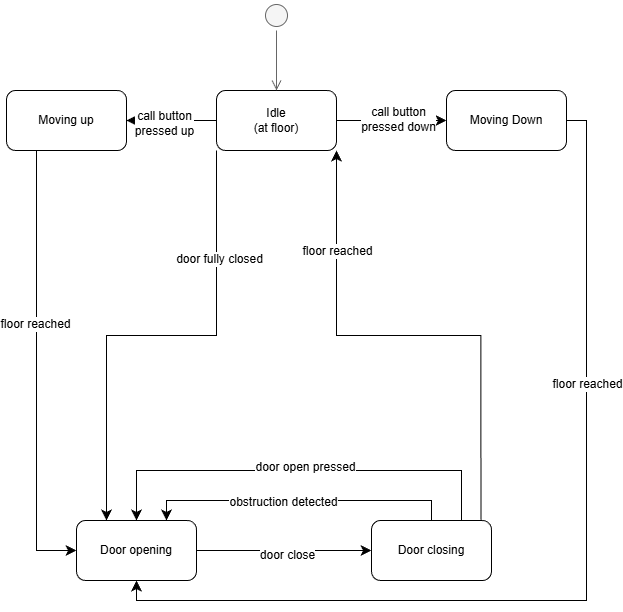

The diagram above was exported from draw.io. Its source (the exported page's mxGraphModel, read from the mxfile embedded in the PNG):
<mxGraphModel dx="1664" dy="1179" grid="1" gridSize="10" guides="1" tooltips="1" connect="1" arrows="1" fold="1" page="1" pageScale="1" pageWidth="827" pageHeight="1169" math="0" shadow="0">
  <root>
    <mxCell id="0" />
    <mxCell id="1" parent="0" />
    <mxCell id="Jw4yUNd0hmqyhNp8rMsx-9" style="edgeStyle=orthogonalEdgeStyle;rounded=0;orthogonalLoop=1;jettySize=auto;html=1;exitX=0;exitY=0.5;exitDx=0;exitDy=0;entryX=1;entryY=0.5;entryDx=0;entryDy=0;fontSize=12;startSize=8;endSize=8;" parent="1" source="Jw4yUNd0hmqyhNp8rMsx-1" target="Jw4yUNd0hmqyhNp8rMsx-3" edge="1">
      <mxGeometry relative="1" as="geometry" />
    </mxCell>
    <mxCell id="Jw4yUNd0hmqyhNp8rMsx-14" value="call button &lt;br&gt;pressed up" style="edgeLabel;html=1;align=center;verticalAlign=middle;resizable=0;points=[];fontSize=12;" parent="Jw4yUNd0hmqyhNp8rMsx-9" vertex="1" connectable="0">
      <mxGeometry x="0.16" y="2" relative="1" as="geometry">
        <mxPoint as="offset" />
      </mxGeometry>
    </mxCell>
    <mxCell id="Jw4yUNd0hmqyhNp8rMsx-11" style="edgeStyle=orthogonalEdgeStyle;rounded=0;orthogonalLoop=1;jettySize=auto;html=1;exitX=1;exitY=0.5;exitDx=0;exitDy=0;entryX=0;entryY=0.5;entryDx=0;entryDy=0;fontSize=12;startSize=8;endSize=8;" parent="1" source="Jw4yUNd0hmqyhNp8rMsx-1" target="Jw4yUNd0hmqyhNp8rMsx-5" edge="1">
      <mxGeometry relative="1" as="geometry" />
    </mxCell>
    <mxCell id="Jw4yUNd0hmqyhNp8rMsx-15" value="call button &lt;br&gt;pressed down" style="edgeLabel;html=1;align=center;verticalAlign=middle;resizable=0;points=[];fontSize=12;" parent="Jw4yUNd0hmqyhNp8rMsx-11" vertex="1" connectable="0">
      <mxGeometry x="0.1256" y="2" relative="1" as="geometry">
        <mxPoint as="offset" />
      </mxGeometry>
    </mxCell>
    <mxCell id="Jw4yUNd0hmqyhNp8rMsx-1" value="Idle&lt;br&gt;(at floor)" style="rounded=1;whiteSpace=wrap;html=1;" parent="1" vertex="1">
      <mxGeometry x="220" y="200" width="120" height="60" as="geometry" />
    </mxCell>
    <mxCell id="Jw4yUNd0hmqyhNp8rMsx-25" style="edgeStyle=none;curved=1;rounded=0;orthogonalLoop=1;jettySize=auto;html=1;entryX=0;entryY=0.5;entryDx=0;entryDy=0;fontSize=12;startSize=8;endSize=8;" parent="1" source="Jw4yUNd0hmqyhNp8rMsx-2" target="Jw4yUNd0hmqyhNp8rMsx-4" edge="1">
      <mxGeometry relative="1" as="geometry" />
    </mxCell>
    <mxCell id="Jw4yUNd0hmqyhNp8rMsx-26" value="door close" style="edgeLabel;html=1;align=center;verticalAlign=middle;resizable=0;points=[];fontSize=12;" parent="Jw4yUNd0hmqyhNp8rMsx-25" vertex="1" connectable="0">
      <mxGeometry x="0.0324" y="-4" relative="1" as="geometry">
        <mxPoint as="offset" />
      </mxGeometry>
    </mxCell>
    <mxCell id="Jw4yUNd0hmqyhNp8rMsx-2" value="Door opening" style="rounded=1;whiteSpace=wrap;html=1;" parent="1" vertex="1">
      <mxGeometry x="80" y="630" width="120" height="60" as="geometry" />
    </mxCell>
    <mxCell id="Jw4yUNd0hmqyhNp8rMsx-18" style="edgeStyle=orthogonalEdgeStyle;rounded=0;orthogonalLoop=1;jettySize=auto;html=1;entryX=0;entryY=0.5;entryDx=0;entryDy=0;fontSize=12;startSize=8;endSize=8;exitX=0.25;exitY=1;exitDx=0;exitDy=0;" parent="1" source="Jw4yUNd0hmqyhNp8rMsx-3" target="Jw4yUNd0hmqyhNp8rMsx-2" edge="1">
      <mxGeometry relative="1" as="geometry" />
    </mxCell>
    <mxCell id="Jw4yUNd0hmqyhNp8rMsx-19" value="floor reached" style="edgeLabel;html=1;align=center;verticalAlign=middle;resizable=0;points=[];fontSize=12;" parent="Jw4yUNd0hmqyhNp8rMsx-18" vertex="1" connectable="0">
      <mxGeometry x="-0.2111" y="-2" relative="1" as="geometry">
        <mxPoint as="offset" />
      </mxGeometry>
    </mxCell>
    <mxCell id="Jw4yUNd0hmqyhNp8rMsx-3" value="Moving up" style="rounded=1;whiteSpace=wrap;html=1;" parent="1" vertex="1">
      <mxGeometry x="10" y="200" width="120" height="60" as="geometry" />
    </mxCell>
    <mxCell id="Jw4yUNd0hmqyhNp8rMsx-22" style="edgeStyle=orthogonalEdgeStyle;rounded=0;orthogonalLoop=1;jettySize=auto;html=1;entryX=1;entryY=1;entryDx=0;entryDy=0;fontSize=12;startSize=8;endSize=8;exitX=0.912;exitY=-0.01;exitDx=0;exitDy=0;exitPerimeter=0;" parent="1" source="Jw4yUNd0hmqyhNp8rMsx-4" target="Jw4yUNd0hmqyhNp8rMsx-1" edge="1">
      <mxGeometry relative="1" as="geometry" />
    </mxCell>
    <mxCell id="Jw4yUNd0hmqyhNp8rMsx-24" value="floor reached" style="edgeLabel;html=1;align=center;verticalAlign=middle;resizable=0;points=[];fontSize=12;" parent="Jw4yUNd0hmqyhNp8rMsx-22" vertex="1" connectable="0">
      <mxGeometry x="0.1014" relative="1" as="geometry">
        <mxPoint x="-46" y="-85" as="offset" />
      </mxGeometry>
    </mxCell>
    <mxCell id="lMIjqdL1zYOG7wHwPf4T-1" style="edgeStyle=orthogonalEdgeStyle;rounded=0;orthogonalLoop=1;jettySize=auto;html=1;entryX=0.75;entryY=0;entryDx=0;entryDy=0;fontSize=12;startSize=8;endSize=8;endArrow=classic;endFill=1;" edge="1" parent="1" source="Jw4yUNd0hmqyhNp8rMsx-4" target="Jw4yUNd0hmqyhNp8rMsx-2">
      <mxGeometry relative="1" as="geometry">
        <Array as="points">
          <mxPoint x="435" y="610" />
          <mxPoint x="170" y="610" />
        </Array>
      </mxGeometry>
    </mxCell>
    <mxCell id="lMIjqdL1zYOG7wHwPf4T-3" value="obstruction detected" style="edgeLabel;html=1;align=center;verticalAlign=middle;resizable=0;points=[];fontSize=12;" vertex="1" connectable="0" parent="lMIjqdL1zYOG7wHwPf4T-1">
      <mxGeometry x="0.1066" y="1" relative="1" as="geometry">
        <mxPoint as="offset" />
      </mxGeometry>
    </mxCell>
    <mxCell id="lMIjqdL1zYOG7wHwPf4T-4" style="edgeStyle=orthogonalEdgeStyle;rounded=0;orthogonalLoop=1;jettySize=auto;html=1;exitX=0.75;exitY=0;exitDx=0;exitDy=0;entryX=0.5;entryY=0;entryDx=0;entryDy=0;fontSize=12;startSize=8;endSize=8;" edge="1" parent="1" source="Jw4yUNd0hmqyhNp8rMsx-4" target="Jw4yUNd0hmqyhNp8rMsx-2">
      <mxGeometry relative="1" as="geometry">
        <Array as="points">
          <mxPoint x="465" y="580" />
          <mxPoint x="140" y="580" />
        </Array>
      </mxGeometry>
    </mxCell>
    <mxCell id="lMIjqdL1zYOG7wHwPf4T-5" value="door open pressed" style="edgeLabel;html=1;align=center;verticalAlign=middle;resizable=0;points=[];fontSize=12;" vertex="1" connectable="0" parent="lMIjqdL1zYOG7wHwPf4T-4">
      <mxGeometry x="-0.0251" y="-4" relative="1" as="geometry">
        <mxPoint as="offset" />
      </mxGeometry>
    </mxCell>
    <mxCell id="Jw4yUNd0hmqyhNp8rMsx-4" value="Door closing" style="rounded=1;whiteSpace=wrap;html=1;" parent="1" vertex="1">
      <mxGeometry x="375" y="630" width="120" height="60" as="geometry" />
    </mxCell>
    <mxCell id="Jw4yUNd0hmqyhNp8rMsx-20" style="edgeStyle=orthogonalEdgeStyle;rounded=0;orthogonalLoop=1;jettySize=auto;html=1;entryX=0.5;entryY=1;entryDx=0;entryDy=0;fontSize=12;startSize=8;endSize=8;exitX=1;exitY=0.5;exitDx=0;exitDy=0;" parent="1" source="Jw4yUNd0hmqyhNp8rMsx-5" target="Jw4yUNd0hmqyhNp8rMsx-2" edge="1">
      <mxGeometry relative="1" as="geometry" />
    </mxCell>
    <mxCell id="Jw4yUNd0hmqyhNp8rMsx-21" value="floor reached" style="edgeLabel;html=1;align=center;verticalAlign=middle;resizable=0;points=[];fontSize=12;" parent="Jw4yUNd0hmqyhNp8rMsx-20" vertex="1" connectable="0">
      <mxGeometry x="-0.4171" relative="1" as="geometry">
        <mxPoint as="offset" />
      </mxGeometry>
    </mxCell>
    <mxCell id="Jw4yUNd0hmqyhNp8rMsx-5" value="Moving Down" style="rounded=1;whiteSpace=wrap;html=1;" parent="1" vertex="1">
      <mxGeometry x="450" y="200" width="120" height="60" as="geometry" />
    </mxCell>
    <mxCell id="Jw4yUNd0hmqyhNp8rMsx-6" value="" style="ellipse;html=1;shape=startState;fillColor=#f5f5f5;strokeColor=#666666;fontColor=#333333;" parent="1" vertex="1">
      <mxGeometry x="265" y="110" width="30" height="30" as="geometry" />
    </mxCell>
    <mxCell id="Jw4yUNd0hmqyhNp8rMsx-7" value="" style="edgeStyle=orthogonalEdgeStyle;html=1;verticalAlign=bottom;endArrow=open;endSize=8;strokeColor=#666666;rounded=0;fontSize=12;curved=1;entryX=0.5;entryY=0;entryDx=0;entryDy=0;fillColor=#f5f5f5;" parent="1" source="Jw4yUNd0hmqyhNp8rMsx-6" target="Jw4yUNd0hmqyhNp8rMsx-1" edge="1">
      <mxGeometry relative="1" as="geometry">
        <mxPoint x="390" y="90" as="targetPoint" />
      </mxGeometry>
    </mxCell>
    <mxCell id="Jw4yUNd0hmqyhNp8rMsx-8" value="" style="endArrow=classic;html=1;rounded=0;fontSize=12;startSize=8;endSize=8;exitX=0;exitY=1;exitDx=0;exitDy=0;entryX=0.25;entryY=0;entryDx=0;entryDy=0;edgeStyle=orthogonalEdgeStyle;" parent="1" source="Jw4yUNd0hmqyhNp8rMsx-1" target="Jw4yUNd0hmqyhNp8rMsx-2" edge="1">
      <mxGeometry width="50" height="50" relative="1" as="geometry">
        <mxPoint x="260" y="310" as="sourcePoint" />
        <mxPoint x="310" y="260" as="targetPoint" />
      </mxGeometry>
    </mxCell>
    <mxCell id="Jw4yUNd0hmqyhNp8rMsx-16" value="door fully closed" style="edgeLabel;html=1;align=center;verticalAlign=middle;resizable=0;points=[];fontSize=12;" parent="Jw4yUNd0hmqyhNp8rMsx-8" vertex="1" connectable="0">
      <mxGeometry x="-0.55" y="2" relative="1" as="geometry">
        <mxPoint as="offset" />
      </mxGeometry>
    </mxCell>
  </root>
</mxGraphModel>